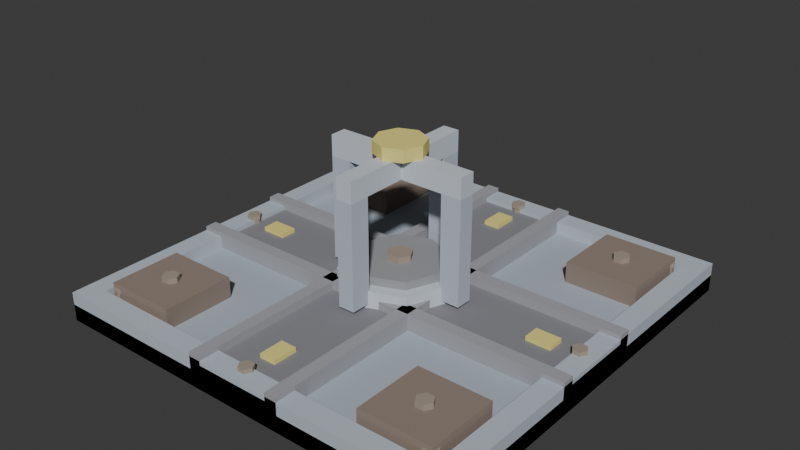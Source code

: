 # Source: junction_flat.blend  (saved by Blender 5.1.29; exported with 4.5.12 LTS)
import bpy
from mathutils import Matrix  # noqa: F401  (used for matrix-valued properties, if any)

bpy.ops.wm.read_factory_settings(use_empty=True)
scene = bpy.context.scene
scene.name = 'Scene'

# ---- collections
col_collection = bpy.data.collections.new('Collection'); scene.collection.children.link(col_collection)

# ---- materials (node trees are filled in below, after node groups)
mat_boxmat = bpy.data.materials.new('BoxMat')
mat_boxmat.diffuse_color = (0.4157, 0.4706, 0.5333, 1.0)
mat_boxmat_001 = bpy.data.materials.new('BoxMat.001')
mat_boxmat_001.diffuse_color = (0.4784, 0.5333, 0.5961, 1.0)
mat_boxmat_002 = bpy.data.materials.new('BoxMat.002')
mat_boxmat_002.diffuse_color = (0.2392, 0.2392, 0.2627, 1.0)
mat_boxmat_003 = bpy.data.materials.new('BoxMat.003')
mat_boxmat_003.diffuse_color = (0.3529, 0.3608, 0.3843, 1.0)
mat_cylindermat = bpy.data.materials.new('CylinderMat')
mat_cylindermat.diffuse_color = (0.5882, 0.6431, 0.7059, 1.0)
mat_cylindermat_001 = bpy.data.materials.new('CylinderMat.001')
mat_cylindermat_001.diffuse_color = (0.3137, 0.3216, 0.3373, 1.0)
mat_boltmat = bpy.data.materials.new('BoltMat')
mat_boltmat.diffuse_color = (0.3529, 0.2941, 0.2353, 1.0)
mat_boxmat_004 = bpy.data.materials.new('BoxMat.004')
mat_boxmat_004.diffuse_color = (0.2745, 0.2157, 0.1765, 1.0)
mat_boxmat_005 = bpy.data.materials.new('BoxMat.005')
mat_boxmat_005.diffuse_color = (0.8235, 0.7255, 0.2157, 1.0)

# ---- material node trees
mat_boxmat.use_nodes = True; mat_boxmat.node_tree.nodes.clear()
_N = mat_boxmat.node_tree.nodes; _L = mat_boxmat.node_tree.links
n0 = _N.new('ShaderNodeBsdfPrincipled'); n0.name = 'Principled BSDF'; n0.location = (-200, 100)
n0.inputs[0].default_value = (0.4157, 0.4706, 0.5333, 1.0)
n0.inputs[2].default_value = 1.0
n1 = _N.new('ShaderNodeOutputMaterial'); n1.name = 'Material Output'; n1.location = (200, 100)
_L.new(n0.outputs[0], n1.inputs[0])
n1.is_active_output = True
mat_boxmat_001.use_nodes = True; mat_boxmat_001.node_tree.nodes.clear()
_N = mat_boxmat_001.node_tree.nodes; _L = mat_boxmat_001.node_tree.links
n0 = _N.new('ShaderNodeBsdfPrincipled'); n0.name = 'Principled BSDF'; n0.location = (-200, 100)
n0.inputs[0].default_value = (0.4784, 0.5333, 0.5961, 1.0)
n0.inputs[2].default_value = 1.0
n1 = _N.new('ShaderNodeOutputMaterial'); n1.name = 'Material Output'; n1.location = (200, 100)
_L.new(n0.outputs[0], n1.inputs[0])
n1.is_active_output = True
mat_boxmat_002.use_nodes = True; mat_boxmat_002.node_tree.nodes.clear()
_N = mat_boxmat_002.node_tree.nodes; _L = mat_boxmat_002.node_tree.links
n0 = _N.new('ShaderNodeBsdfPrincipled'); n0.name = 'Principled BSDF'; n0.location = (-200, 100)
n0.inputs[0].default_value = (0.2392, 0.2392, 0.2627, 1.0)
n0.inputs[2].default_value = 1.0
n1 = _N.new('ShaderNodeOutputMaterial'); n1.name = 'Material Output'; n1.location = (200, 100)
_L.new(n0.outputs[0], n1.inputs[0])
n1.is_active_output = True
mat_boxmat_003.use_nodes = True; mat_boxmat_003.node_tree.nodes.clear()
_N = mat_boxmat_003.node_tree.nodes; _L = mat_boxmat_003.node_tree.links
n0 = _N.new('ShaderNodeBsdfPrincipled'); n0.name = 'Principled BSDF'; n0.location = (-200, 100)
n0.inputs[0].default_value = (0.3529, 0.3608, 0.3843, 1.0)
n0.inputs[2].default_value = 1.0
n1 = _N.new('ShaderNodeOutputMaterial'); n1.name = 'Material Output'; n1.location = (200, 100)
_L.new(n0.outputs[0], n1.inputs[0])
n1.is_active_output = True
mat_cylindermat.use_nodes = True; mat_cylindermat.node_tree.nodes.clear()
_N = mat_cylindermat.node_tree.nodes; _L = mat_cylindermat.node_tree.links
n0 = _N.new('ShaderNodeBsdfPrincipled'); n0.name = 'Principled BSDF'; n0.location = (-200, 100)
n0.inputs[0].default_value = (0.5882, 0.6431, 0.7059, 1.0)
n0.inputs[2].default_value = 1.0
n1 = _N.new('ShaderNodeOutputMaterial'); n1.name = 'Material Output'; n1.location = (200, 100)
_L.new(n0.outputs[0], n1.inputs[0])
n1.is_active_output = True
mat_cylindermat_001.use_nodes = True; mat_cylindermat_001.node_tree.nodes.clear()
_N = mat_cylindermat_001.node_tree.nodes; _L = mat_cylindermat_001.node_tree.links
n0 = _N.new('ShaderNodeBsdfPrincipled'); n0.name = 'Principled BSDF'; n0.location = (-200, 100)
n0.inputs[0].default_value = (0.3137, 0.3216, 0.3373, 1.0)
n0.inputs[2].default_value = 1.0
n1 = _N.new('ShaderNodeOutputMaterial'); n1.name = 'Material Output'; n1.location = (200, 100)
_L.new(n0.outputs[0], n1.inputs[0])
n1.is_active_output = True
mat_boltmat.use_nodes = True; mat_boltmat.node_tree.nodes.clear()
_N = mat_boltmat.node_tree.nodes; _L = mat_boltmat.node_tree.links
n0 = _N.new('ShaderNodeBsdfPrincipled'); n0.name = 'Principled BSDF'; n0.location = (-200, 100)
n0.inputs[0].default_value = (0.3529, 0.2941, 0.2353, 1.0)
n0.inputs[2].default_value = 1.0
n1 = _N.new('ShaderNodeOutputMaterial'); n1.name = 'Material Output'; n1.location = (200, 100)
_L.new(n0.outputs[0], n1.inputs[0])
n1.is_active_output = True
mat_boxmat_004.use_nodes = True; mat_boxmat_004.node_tree.nodes.clear()
_N = mat_boxmat_004.node_tree.nodes; _L = mat_boxmat_004.node_tree.links
n0 = _N.new('ShaderNodeBsdfPrincipled'); n0.name = 'Principled BSDF'; n0.location = (-200, 100)
n0.inputs[0].default_value = (0.2745, 0.2157, 0.1765, 1.0)
n0.inputs[2].default_value = 1.0
n1 = _N.new('ShaderNodeOutputMaterial'); n1.name = 'Material Output'; n1.location = (200, 100)
_L.new(n0.outputs[0], n1.inputs[0])
n1.is_active_output = True
mat_boxmat_005.use_nodes = True; mat_boxmat_005.node_tree.nodes.clear()
_N = mat_boxmat_005.node_tree.nodes; _L = mat_boxmat_005.node_tree.links
n0 = _N.new('ShaderNodeBsdfPrincipled'); n0.name = 'Principled BSDF'; n0.location = (-200, 100)
n0.inputs[0].default_value = (0.8235, 0.7255, 0.2157, 1.0)
n0.inputs[2].default_value = 1.0
n1 = _N.new('ShaderNodeOutputMaterial'); n1.name = 'Material Output'; n1.location = (200, 100)
_L.new(n0.outputs[0], n1.inputs[0])
n1.is_active_output = True

# ---- world
world_world = bpy.data.worlds.new('World'); scene.world = world_world
world_world.use_nodes = True; world_world.node_tree.nodes.clear()
_N = world_world.node_tree.nodes; _L = world_world.node_tree.links
n0 = _N.new('ShaderNodeOutputWorld'); n0.name = 'World Output'; n0.location = (200, 100)
n1 = _N.new('ShaderNodeBackground'); n1.name = 'Background'; n1.location = (-200, 100)
n1.inputs[0].default_value = (0.05088, 0.05088, 0.05088, 1.0)
_L.new(n1.outputs[0], n0.inputs[0])
n0.is_active_output = True
world_world.color = (0.05088, 0.05088, 0.05088)
world_world.sun_shadow_jitter_overblur = 0.0

# ---- meshes
me_box = bpy.data.meshes.new('Box')
me_box.from_pydata([(-1.0, -1.0, 0.0), (1.0, -1.0, 0.0), (1.0, 1.0, 0.0), (-1.0, 1.0, 0.0), (-1.0, -1.0, 0.08), (1.0, -1.0, 0.08), (1.0, 1.0, 0.08), (-1.0, 1.0, 0.08)], [], [(3, 2, 1, 0), (4, 5, 6, 7), (0, 1, 5, 4), (1, 2, 6, 5), (2, 3, 7, 6), (3, 0, 4, 7)])
_uv = me_box.uv_layers.new(name='UVMap')
_uv.uv.foreach_set('vector', [0.0, 1.0, 1.0, 1.0, 1.0, 0.0, 0.0, 0.0, 0.0, 0.0, 1.0, 0.0, 1.0, 1.0, 0.0, 1.0, 0.0, 0.0, 1.0, 0.0, 1.0, 0.04, 0.0, 0.04, 0.0, 0.0, 1.0, 0.0, 1.0, 0.04, 0.0, 0.04, 1.0, 0.0, 0.0, 0.0, 0.0, 0.04, 1.0, 0.04, 1.0, 0.0, 0.0, 0.0, 0.0, 0.04, 1.0, 0.04])
me_box.materials.append(mat_boxmat)
me_box.update()
me_box_001 = bpy.data.meshes.new('Box.001')
me_box_001.from_pydata([(-1.0, -0.05, 0.0), (1.0, -0.05, 0.0), (1.0, 0.05, 0.0), (-1.0, 0.05, 0.0), (-1.0, -0.05, 0.14), (1.0, -0.05, 0.14), (1.0, 0.05, 0.14), (-1.0, 0.05, 0.14)], [], [(3, 2, 1, 0), (4, 5, 6, 7), (0, 1, 5, 4), (1, 2, 6, 5), (2, 3, 7, 6), (3, 0, 4, 7)])
_uv = me_box_001.uv_layers.new(name='UVMap')
_uv.uv.foreach_set('vector', [0.0, 0.525, 1.0, 0.525, 1.0, 0.475, 0.0, 0.475, 0.0, 0.475, 1.0, 0.475, 1.0, 0.525, 0.0, 0.525, 0.0, 0.0, 1.0, 0.0, 1.0, 0.07, 0.0, 0.07, 0.475, 0.0, 0.525, 0.0, 0.525, 0.07, 0.475, 0.07, 1.0, 0.0, 0.0, 0.0, 0.0, 0.07, 1.0, 0.07, 0.525, 0.0, 0.475, 0.0, 0.475, 0.07, 0.525, 0.07])
me_box_001.materials.append(mat_boxmat_001)
me_box_001.update()
me_box_002 = bpy.data.meshes.new('Box.002')
me_box_002.from_pydata([(-1.0, -0.05, 0.0), (1.0, -0.05, 0.0), (1.0, 0.05, 0.0), (-1.0, 0.05, 0.0), (-1.0, -0.05, 0.14), (1.0, -0.05, 0.14), (1.0, 0.05, 0.14), (-1.0, 0.05, 0.14)], [], [(3, 2, 1, 0), (4, 5, 6, 7), (0, 1, 5, 4), (1, 2, 6, 5), (2, 3, 7, 6), (3, 0, 4, 7)])
_uv = me_box_002.uv_layers.new(name='UVMap')
_uv.uv.foreach_set('vector', [0.0, 0.525, 1.0, 0.525, 1.0, 0.475, 0.0, 0.475, 0.0, 0.475, 1.0, 0.475, 1.0, 0.525, 0.0, 0.525, 0.0, 0.0, 1.0, 0.0, 1.0, 0.07, 0.0, 0.07, 0.475, 0.0, 0.525, 0.0, 0.525, 0.07, 0.475, 0.07, 1.0, 0.0, 0.0, 0.0, 0.0, 0.07, 1.0, 0.07, 0.525, 0.0, 0.475, 0.0, 0.475, 0.07, 0.525, 0.07])
me_box_002.materials.append(mat_boxmat_001)
me_box_002.update()
me_box_003 = bpy.data.meshes.new('Box.003')
me_box_003.from_pydata([(-0.05, -0.9, 0.0), (0.05, -0.9, 0.0), (0.05, 0.9, 0.0), (-0.05, 0.9, 0.0), (-0.05, -0.9, 0.14), (0.05, -0.9, 0.14), (0.05, 0.9, 0.14), (-0.05, 0.9, 0.14)], [], [(3, 2, 1, 0), (4, 5, 6, 7), (0, 1, 5, 4), (1, 2, 6, 5), (2, 3, 7, 6), (3, 0, 4, 7)])
_uv = me_box_003.uv_layers.new(name='UVMap')
_uv.uv.foreach_set('vector', [0.4722, 1.0, 0.5278, 1.0, 0.5278, 1.325e-08, 0.4722, 1.325e-08, 0.4722, 1.325e-08, 0.5278, 1.325e-08, 0.5278, 1.0, 0.4722, 1.0, 0.4722, 0.0, 0.5278, 0.0, 0.5278, 0.07778, 0.4722, 0.07778, 1.325e-08, 0.0, 1.0, 0.0, 1.0, 0.07778, 1.325e-08, 0.07778, 0.5278, 0.0, 0.4722, 0.0, 0.4722, 0.07778, 0.5278, 0.07778, 1.0, 0.0, 1.325e-08, 0.0, 1.325e-08, 0.07778, 1.0, 0.07778])
me_box_003.materials.append(mat_boxmat_001)
me_box_003.update()
me_box_004 = bpy.data.meshes.new('Box.004')
me_box_004.from_pydata([(-0.05, -0.9, 0.0), (0.05, -0.9, 0.0), (0.05, 0.9, 0.0), (-0.05, 0.9, 0.0), (-0.05, -0.9, 0.14), (0.05, -0.9, 0.14), (0.05, 0.9, 0.14), (-0.05, 0.9, 0.14)], [], [(3, 2, 1, 0), (4, 5, 6, 7), (0, 1, 5, 4), (1, 2, 6, 5), (2, 3, 7, 6), (3, 0, 4, 7)])
_uv = me_box_004.uv_layers.new(name='UVMap')
_uv.uv.foreach_set('vector', [0.4722, 1.0, 0.5278, 1.0, 0.5278, 1.325e-08, 0.4722, 1.325e-08, 0.4722, 1.325e-08, 0.5278, 1.325e-08, 0.5278, 1.0, 0.4722, 1.0, 0.4722, 0.0, 0.5278, 0.0, 0.5278, 0.07778, 0.4722, 0.07778, 1.325e-08, 0.0, 1.0, 0.0, 1.0, 0.07778, 1.325e-08, 0.07778, 0.5278, 0.0, 0.4722, 0.0, 0.4722, 0.07778, 0.5278, 0.07778, 1.0, 0.0, 1.325e-08, 0.0, 1.325e-08, 0.07778, 1.0, 0.07778])
me_box_004.materials.append(mat_boxmat_001)
me_box_004.update()
me_box_005 = bpy.data.meshes.new('Box.005')
me_box_005.from_pydata([(-0.18, -1.0, 0.0), (0.18, -1.0, 0.0), (0.18, 1.0, 0.0), (-0.18, 1.0, 0.0), (-0.18, -1.0, 0.04), (0.18, -1.0, 0.04), (0.18, 1.0, 0.04), (-0.18, 1.0, 0.04)], [], [(3, 2, 1, 0), (4, 5, 6, 7), (0, 1, 5, 4), (1, 2, 6, 5), (2, 3, 7, 6), (3, 0, 4, 7)])
_uv = me_box_005.uv_layers.new(name='UVMap')
_uv.uv.foreach_set('vector', [0.41, 1.0, 0.59, 1.0, 0.59, 0.0, 0.41, 0.0, 0.41, 0.0, 0.59, 0.0, 0.59, 1.0, 0.41, 1.0, 0.41, 0.0, 0.59, 0.0, 0.59, 0.02, 0.41, 0.02, 0.0, 0.0, 1.0, 0.0, 1.0, 0.02, 0.0, 0.02, 0.59, 0.0, 0.41, 0.0, 0.41, 0.02, 0.59, 0.02, 1.0, 0.0, 0.0, 0.0, 0.0, 0.02, 1.0, 0.02])
me_box_005.materials.append(mat_boxmat_002)
me_box_005.update()
me_box_006 = bpy.data.meshes.new('Box.006')
me_box_006.from_pydata([(-0.03, -1.0, 0.0), (0.03, -1.0, 0.0), (0.03, 1.0, 0.0), (-0.03, 1.0, 0.0), (-0.03, -1.0, 0.08), (0.03, -1.0, 0.08), (0.03, 1.0, 0.08), (-0.03, 1.0, 0.08)], [], [(3, 2, 1, 0), (4, 5, 6, 7), (0, 1, 5, 4), (1, 2, 6, 5), (2, 3, 7, 6), (3, 0, 4, 7)])
_uv = me_box_006.uv_layers.new(name='UVMap')
_uv.uv.foreach_set('vector', [0.485, 1.0, 0.515, 1.0, 0.515, 0.0, 0.485, 0.0, 0.485, 0.0, 0.515, 0.0, 0.515, 1.0, 0.485, 1.0, 0.485, 0.0, 0.515, 0.0, 0.515, 0.04, 0.485, 0.04, 0.0, 0.0, 1.0, 0.0, 1.0, 0.04, 0.0, 0.04, 0.515, 0.0, 0.485, 0.0, 0.485, 0.04, 0.515, 0.04, 1.0, 0.0, 0.0, 0.0, 0.0, 0.04, 1.0, 0.04])
me_box_006.materials.append(mat_boxmat_003)
me_box_006.update()
me_box_007 = bpy.data.meshes.new('Box.007')
me_box_007.from_pydata([(-0.03, -1.0, 0.0), (0.03, -1.0, 0.0), (0.03, 1.0, 0.0), (-0.03, 1.0, 0.0), (-0.03, -1.0, 0.08), (0.03, -1.0, 0.08), (0.03, 1.0, 0.08), (-0.03, 1.0, 0.08)], [], [(3, 2, 1, 0), (4, 5, 6, 7), (0, 1, 5, 4), (1, 2, 6, 5), (2, 3, 7, 6), (3, 0, 4, 7)])
_uv = me_box_007.uv_layers.new(name='UVMap')
_uv.uv.foreach_set('vector', [0.485, 1.0, 0.515, 1.0, 0.515, 0.0, 0.485, 0.0, 0.485, 0.0, 0.515, 0.0, 0.515, 1.0, 0.485, 1.0, 0.485, 0.0, 0.515, 0.0, 0.515, 0.04, 0.485, 0.04, 0.0, 0.0, 1.0, 0.0, 1.0, 0.04, 0.0, 0.04, 0.515, 0.0, 0.485, 0.0, 0.485, 0.04, 0.515, 0.04, 1.0, 0.0, 0.0, 0.0, 0.0, 0.04, 1.0, 0.04])
me_box_007.materials.append(mat_boxmat_003)
me_box_007.update()
me_box_008 = bpy.data.meshes.new('Box.008')
me_box_008.from_pydata([(-1.0, -0.18, 0.0), (1.0, -0.18, 0.0), (1.0, 0.18, 0.0), (-1.0, 0.18, 0.0), (-1.0, -0.18, 0.04), (1.0, -0.18, 0.04), (1.0, 0.18, 0.04), (-1.0, 0.18, 0.04)], [], [(3, 2, 1, 0), (4, 5, 6, 7), (0, 1, 5, 4), (1, 2, 6, 5), (2, 3, 7, 6), (3, 0, 4, 7)])
_uv = me_box_008.uv_layers.new(name='UVMap')
_uv.uv.foreach_set('vector', [0.0, 0.59, 1.0, 0.59, 1.0, 0.41, 0.0, 0.41, 0.0, 0.41, 1.0, 0.41, 1.0, 0.59, 0.0, 0.59, 0.0, 0.0, 1.0, 0.0, 1.0, 0.02, 0.0, 0.02, 0.41, 0.0, 0.59, 0.0, 0.59, 0.02, 0.41, 0.02, 1.0, 0.0, 0.0, 0.0, 0.0, 0.02, 1.0, 0.02, 0.59, 0.0, 0.41, 0.0, 0.41, 0.02, 0.59, 0.02])
me_box_008.materials.append(mat_boxmat_002)
me_box_008.update()
me_box_009 = bpy.data.meshes.new('Box.009')
me_box_009.from_pydata([(-1.0, -0.03, 0.0), (1.0, -0.03, 0.0), (1.0, 0.03, 0.0), (-1.0, 0.03, 0.0), (-1.0, -0.03, 0.08), (1.0, -0.03, 0.08), (1.0, 0.03, 0.08), (-1.0, 0.03, 0.08)], [], [(3, 2, 1, 0), (4, 5, 6, 7), (0, 1, 5, 4), (1, 2, 6, 5), (2, 3, 7, 6), (3, 0, 4, 7)])
_uv = me_box_009.uv_layers.new(name='UVMap')
_uv.uv.foreach_set('vector', [0.0, 0.515, 1.0, 0.515, 1.0, 0.485, 0.0, 0.485, 0.0, 0.485, 1.0, 0.485, 1.0, 0.515, 0.0, 0.515, 0.0, 0.0, 1.0, 0.0, 1.0, 0.04, 0.0, 0.04, 0.485, 0.0, 0.515, 0.0, 0.515, 0.04, 0.485, 0.04, 1.0, 0.0, 0.0, 0.0, 0.0, 0.04, 1.0, 0.04, 0.515, 0.0, 0.485, 0.0, 0.485, 0.04, 0.515, 0.04])
me_box_009.materials.append(mat_boxmat_003)
me_box_009.update()
me_box_010 = bpy.data.meshes.new('Box.010')
me_box_010.from_pydata([(-1.0, -0.03, 0.0), (1.0, -0.03, 0.0), (1.0, 0.03, 0.0), (-1.0, 0.03, 0.0), (-1.0, -0.03, 0.08), (1.0, -0.03, 0.08), (1.0, 0.03, 0.08), (-1.0, 0.03, 0.08)], [], [(3, 2, 1, 0), (4, 5, 6, 7), (0, 1, 5, 4), (1, 2, 6, 5), (2, 3, 7, 6), (3, 0, 4, 7)])
_uv = me_box_010.uv_layers.new(name='UVMap')
_uv.uv.foreach_set('vector', [0.0, 0.515, 1.0, 0.515, 1.0, 0.485, 0.0, 0.485, 0.0, 0.485, 1.0, 0.485, 1.0, 0.515, 0.0, 0.515, 0.0, 0.0, 1.0, 0.0, 1.0, 0.04, 0.0, 0.04, 0.485, 0.0, 0.515, 0.0, 0.515, 0.04, 0.485, 0.04, 1.0, 0.0, 0.0, 0.0, 0.0, 0.04, 1.0, 0.04, 0.515, 0.0, 0.485, 0.0, 0.485, 0.04, 0.515, 0.04])
me_box_010.materials.append(mat_boxmat_003)
me_box_010.update()
me_cylinder = bpy.data.meshes.new('Cylinder')
me_cylinder.from_pydata([(0.28, 0.0, 0.0), (0.28, 0.0, 0.12), (0.198, 0.198, 0.0), (0.198, 0.198, 0.12), (1.715e-17, 0.28, 0.0), (1.715e-17, 0.28, 0.12), (-0.198, 0.198, 0.0), (-0.198, 0.198, 0.12), (-0.28, 3.429e-17, 0.0), (-0.28, 3.429e-17, 0.12), (-0.198, -0.198, 0.0), (-0.198, -0.198, 0.12), (-5.144e-17, -0.28, 0.0), (-5.144e-17, -0.28, 0.12), (0.198, -0.198, 0.0), (0.198, -0.198, 0.12)], [], [(14, 12, 10, 8, 6, 4, 2, 0), (0, 2, 3, 1), (2, 4, 5, 3), (4, 6, 7, 5), (6, 8, 9, 7), (8, 10, 11, 9), (10, 12, 13, 11), (12, 14, 15, 13), (14, 0, 1, 15), (1, 3, 5, 7, 9, 11, 13, 15)])
_uv = me_cylinder.uv_layers.new(name='UVMap')
_uv.uv.foreach_set('vector', [0.8536, 0.1464, 0.5, -2.129e-09, 0.1464, 0.1464, -2.129e-09, 0.5, 0.1464, 0.8536, 0.5, 1.0, 0.8536, 0.8536, 1.0, 0.5, 0.0, 0.0, 0.3927, 0.0, 0.3927, 0.2143, 0.0, 0.2143, 0.3927, 0.0, 0.7854, 0.0, 0.7854, 0.2143, 0.3927, 0.2143, 0.7854, 0.0, 1.178, 0.0, 1.178, 0.2143, 0.7854, 0.2143, 1.178, 0.0, 1.571, 0.0, 1.571, 0.2143, 1.178, 0.2143, 1.571, 0.0, 1.963, 0.0, 1.963, 0.2143, 1.571, 0.2143, 1.963, 0.0, 2.356, 0.0, 2.356, 0.2143, 1.963, 0.2143, 2.356, 0.0, 2.749, 0.0, 2.749, 0.2143, 2.356, 0.2143, 2.749, 0.0, 3.142, 0.0, 3.142, 0.2143, 2.749, 0.2143, 1.0, 0.5, 0.8536, 0.8536, 0.5, 1.0, 0.1464, 0.8536, -2.129e-09, 0.5, 0.1464, 0.1464, 0.5, -2.129e-09, 0.8536, 0.1464])
me_cylinder.materials.append(mat_cylindermat)
me_cylinder.update()
me_cylinder_001 = bpy.data.meshes.new('Cylinder.001')
me_cylinder_001.from_pydata([(0.22, 0.0, 0.0), (0.22, 0.0, 0.04), (0.1556, 0.1556, 0.0), (0.1556, 0.1556, 0.04), (1.347e-17, 0.22, 0.0), (1.347e-17, 0.22, 0.04), (-0.1556, 0.1556, 0.0), (-0.1556, 0.1556, 0.04), (-0.22, 2.694e-17, 0.0), (-0.22, 2.694e-17, 0.04), (-0.1556, -0.1556, 0.0), (-0.1556, -0.1556, 0.04), (-4.041e-17, -0.22, 0.0), (-4.041e-17, -0.22, 0.04), (0.1556, -0.1556, 0.0), (0.1556, -0.1556, 0.04)], [], [(14, 12, 10, 8, 6, 4, 2, 0), (0, 2, 3, 1), (2, 4, 5, 3), (4, 6, 7, 5), (6, 8, 9, 7), (8, 10, 11, 9), (10, 12, 13, 11), (12, 14, 15, 13), (14, 0, 1, 15), (1, 3, 5, 7, 9, 11, 13, 15)])
_uv = me_cylinder_001.uv_layers.new(name='UVMap')
_uv.uv.foreach_set('vector', [0.8536, 0.1464, 0.5, 2.709e-09, 0.1464, 0.1464, 2.709e-09, 0.5, 0.1464, 0.8536, 0.5, 1.0, 0.8536, 0.8536, 1.0, 0.5, 0.0, 0.0, 0.3927, 0.0, 0.3927, 0.09091, 0.0, 0.09091, 0.3927, 0.0, 0.7854, 0.0, 0.7854, 0.09091, 0.3927, 0.09091, 0.7854, 0.0, 1.178, 0.0, 1.178, 0.09091, 0.7854, 0.09091, 1.178, 0.0, 1.571, 0.0, 1.571, 0.09091, 1.178, 0.09091, 1.571, 0.0, 1.963, 0.0, 1.963, 0.09091, 1.571, 0.09091, 1.963, 0.0, 2.356, 0.0, 2.356, 0.09091, 1.963, 0.09091, 2.356, 0.0, 2.749, 0.0, 2.749, 0.09091, 2.356, 0.09091, 2.749, 0.0, 3.142, 0.0, 3.142, 0.09091, 2.749, 0.09091, 1.0, 0.5, 0.8536, 0.8536, 0.5, 1.0, 0.1464, 0.8536, 2.709e-09, 0.5, 0.1464, 0.1464, 0.5, 2.709e-09, 0.8536, 0.1464])
me_cylinder_001.materials.append(mat_cylindermat_001)
me_cylinder_001.update()
me_bolt = bpy.data.meshes.new('Bolt')
me_bolt.from_pydata([(0.06, 0.0, 0.03), (0.06, 0.0, 0.0), (0.03, 0.05196, 0.03), (0.03, 0.05196, 0.0), (-0.03, 0.05196, 0.03), (-0.03, 0.05196, 0.0), (-0.06, 7.348e-18, 0.03), (-0.06, 7.348e-18, 0.0), (-0.03, -0.05196, 0.03), (-0.03, -0.05196, 0.0), (0.03, -0.05196, 0.03), (0.03, -0.05196, 0.0), (0.03, 0.0, 0.0), (0.03, 0.0, -0.05), (0.02121, 0.02121, 0.0), (0.02121, 0.02121, -0.05), (1.837e-18, 0.03, 0.0), (1.837e-18, 0.03, -0.05), (-0.02121, 0.02121, 0.0), (-0.02121, 0.02121, -0.05), (-0.03, 3.674e-18, 0.0), (-0.03, 3.674e-18, -0.05), (-0.02121, -0.02121, 0.0), (-0.02121, -0.02121, -0.05), (-5.511e-18, -0.03, 0.0), (-5.511e-18, -0.03, -0.05), (0.02121, -0.02121, 0.0), (0.02121, -0.02121, -0.05)], [], [(0, 2, 4, 6, 8, 10), (11, 9, 7, 5, 3, 1), (1, 3, 2, 0), (3, 5, 4, 2), (5, 7, 6, 4), (7, 9, 8, 6), (9, 11, 10, 8), (11, 1, 0, 10), (27, 25, 23, 21, 19, 17, 15, 13), (12, 13, 15, 14), (14, 15, 17, 16), (16, 17, 19, 18), (18, 19, 21, 20), (20, 21, 23, 22), (22, 23, 25, 24), (24, 25, 27, 26), (26, 27, 13, 12)])
me_bolt.materials.append(mat_boltmat)
me_bolt.update()
me_box_011 = bpy.data.meshes.new('Box.011')
me_box_011.from_pydata([(-0.175, -0.175, 0.0), (0.175, -0.175, 0.0), (0.175, 0.175, 0.0), (-0.175, 0.175, 0.0), (-0.175, -0.175, 0.1), (0.175, -0.175, 0.1), (0.175, 0.175, 0.1), (-0.175, 0.175, 0.1)], [], [(3, 2, 1, 0), (4, 5, 6, 7), (0, 1, 5, 4), (1, 2, 6, 5), (2, 3, 7, 6), (3, 0, 4, 7)])
_uv = me_box_011.uv_layers.new(name='UVMap')
_uv.uv.foreach_set('vector', [8.515e-09, 1.0, 1.0, 1.0, 1.0, 8.515e-09, 8.515e-09, 8.515e-09, 8.515e-09, 8.515e-09, 1.0, 8.515e-09, 1.0, 1.0, 8.515e-09, 1.0, 8.515e-09, 0.0, 1.0, 0.0, 1.0, 0.2857, 8.515e-09, 0.2857, 8.515e-09, 0.0, 1.0, 0.0, 1.0, 0.2857, 8.515e-09, 0.2857, 1.0, 0.0, 8.515e-09, 0.0, 8.515e-09, 0.2857, 1.0, 0.2857, 1.0, 0.0, 8.515e-09, 0.0, 8.515e-09, 0.2857, 1.0, 0.2857])
me_box_011.materials.append(mat_boxmat_004)
me_box_011.update()
me_bolt_001 = bpy.data.meshes.new('Bolt.001')
me_bolt_001.from_pydata([(0.04, 0.0, 0.025), (0.04, 0.0, 0.0), (0.02, 0.03464, 0.025), (0.02, 0.03464, 0.0), (-0.02, 0.03464, 0.025), (-0.02, 0.03464, 0.0), (-0.04, 4.899e-18, 0.025), (-0.04, 4.899e-18, 0.0), (-0.02, -0.03464, 0.025), (-0.02, -0.03464, 0.0), (0.02, -0.03464, 0.025), (0.02, -0.03464, 0.0), (0.03, 0.0, 0.0), (0.03, 0.0, -0.05), (0.02121, 0.02121, 0.0), (0.02121, 0.02121, -0.05), (1.837e-18, 0.03, 0.0), (1.837e-18, 0.03, -0.05), (-0.02121, 0.02121, 0.0), (-0.02121, 0.02121, -0.05), (-0.03, 3.674e-18, 0.0), (-0.03, 3.674e-18, -0.05), (-0.02121, -0.02121, 0.0), (-0.02121, -0.02121, -0.05), (-5.511e-18, -0.03, 0.0), (-5.511e-18, -0.03, -0.05), (0.02121, -0.02121, 0.0), (0.02121, -0.02121, -0.05)], [], [(0, 2, 4, 6, 8, 10), (11, 9, 7, 5, 3, 1), (1, 3, 2, 0), (3, 5, 4, 2), (5, 7, 6, 4), (7, 9, 8, 6), (9, 11, 10, 8), (11, 1, 0, 10), (27, 25, 23, 21, 19, 17, 15, 13), (12, 13, 15, 14), (14, 15, 17, 16), (16, 17, 19, 18), (18, 19, 21, 20), (20, 21, 23, 22), (22, 23, 25, 24), (24, 25, 27, 26), (26, 27, 13, 12)])
me_bolt_001.materials.append(mat_boltmat)
me_bolt_001.update()
me_box_012 = bpy.data.meshes.new('Box.012')
me_box_012.from_pydata([(-0.175, -0.175, 0.0), (0.175, -0.175, 0.0), (0.175, 0.175, 0.0), (-0.175, 0.175, 0.0), (-0.175, -0.175, 0.1), (0.175, -0.175, 0.1), (0.175, 0.175, 0.1), (-0.175, 0.175, 0.1)], [], [(3, 2, 1, 0), (4, 5, 6, 7), (0, 1, 5, 4), (1, 2, 6, 5), (2, 3, 7, 6), (3, 0, 4, 7)])
_uv = me_box_012.uv_layers.new(name='UVMap')
_uv.uv.foreach_set('vector', [8.515e-09, 1.0, 1.0, 1.0, 1.0, 8.515e-09, 8.515e-09, 8.515e-09, 8.515e-09, 8.515e-09, 1.0, 8.515e-09, 1.0, 1.0, 8.515e-09, 1.0, 8.515e-09, 0.0, 1.0, 0.0, 1.0, 0.2857, 8.515e-09, 0.2857, 8.515e-09, 0.0, 1.0, 0.0, 1.0, 0.2857, 8.515e-09, 0.2857, 1.0, 0.0, 8.515e-09, 0.0, 8.515e-09, 0.2857, 1.0, 0.2857, 1.0, 0.0, 8.515e-09, 0.0, 8.515e-09, 0.2857, 1.0, 0.2857])
me_box_012.materials.append(mat_boxmat_004)
me_box_012.update()
me_bolt_002 = bpy.data.meshes.new('Bolt.002')
me_bolt_002.from_pydata([(0.04, 0.0, 0.025), (0.04, 0.0, 0.0), (0.02, 0.03464, 0.025), (0.02, 0.03464, 0.0), (-0.02, 0.03464, 0.025), (-0.02, 0.03464, 0.0), (-0.04, 4.899e-18, 0.025), (-0.04, 4.899e-18, 0.0), (-0.02, -0.03464, 0.025), (-0.02, -0.03464, 0.0), (0.02, -0.03464, 0.025), (0.02, -0.03464, 0.0), (0.03, 0.0, 0.0), (0.03, 0.0, -0.05), (0.02121, 0.02121, 0.0), (0.02121, 0.02121, -0.05), (1.837e-18, 0.03, 0.0), (1.837e-18, 0.03, -0.05), (-0.02121, 0.02121, 0.0), (-0.02121, 0.02121, -0.05), (-0.03, 3.674e-18, 0.0), (-0.03, 3.674e-18, -0.05), (-0.02121, -0.02121, 0.0), (-0.02121, -0.02121, -0.05), (-5.511e-18, -0.03, 0.0), (-5.511e-18, -0.03, -0.05), (0.02121, -0.02121, 0.0), (0.02121, -0.02121, -0.05)], [], [(0, 2, 4, 6, 8, 10), (11, 9, 7, 5, 3, 1), (1, 3, 2, 0), (3, 5, 4, 2), (5, 7, 6, 4), (7, 9, 8, 6), (9, 11, 10, 8), (11, 1, 0, 10), (27, 25, 23, 21, 19, 17, 15, 13), (12, 13, 15, 14), (14, 15, 17, 16), (16, 17, 19, 18), (18, 19, 21, 20), (20, 21, 23, 22), (22, 23, 25, 24), (24, 25, 27, 26), (26, 27, 13, 12)])
me_bolt_002.materials.append(mat_boltmat)
me_bolt_002.update()
me_box_013 = bpy.data.meshes.new('Box.013')
me_box_013.from_pydata([(-0.175, -0.175, 0.0), (0.175, -0.175, 0.0), (0.175, 0.175, 0.0), (-0.175, 0.175, 0.0), (-0.175, -0.175, 0.1), (0.175, -0.175, 0.1), (0.175, 0.175, 0.1), (-0.175, 0.175, 0.1)], [], [(3, 2, 1, 0), (4, 5, 6, 7), (0, 1, 5, 4), (1, 2, 6, 5), (2, 3, 7, 6), (3, 0, 4, 7)])
_uv = me_box_013.uv_layers.new(name='UVMap')
_uv.uv.foreach_set('vector', [8.515e-09, 1.0, 1.0, 1.0, 1.0, 8.515e-09, 8.515e-09, 8.515e-09, 8.515e-09, 8.515e-09, 1.0, 8.515e-09, 1.0, 1.0, 8.515e-09, 1.0, 8.515e-09, 0.0, 1.0, 0.0, 1.0, 0.2857, 8.515e-09, 0.2857, 8.515e-09, 0.0, 1.0, 0.0, 1.0, 0.2857, 8.515e-09, 0.2857, 1.0, 0.0, 8.515e-09, 0.0, 8.515e-09, 0.2857, 1.0, 0.2857, 1.0, 0.0, 8.515e-09, 0.0, 8.515e-09, 0.2857, 1.0, 0.2857])
me_box_013.materials.append(mat_boxmat_004)
me_box_013.update()
me_bolt_003 = bpy.data.meshes.new('Bolt.003')
me_bolt_003.from_pydata([(0.04, 0.0, 0.025), (0.04, 0.0, 0.0), (0.02, 0.03464, 0.025), (0.02, 0.03464, 0.0), (-0.02, 0.03464, 0.025), (-0.02, 0.03464, 0.0), (-0.04, 4.899e-18, 0.025), (-0.04, 4.899e-18, 0.0), (-0.02, -0.03464, 0.025), (-0.02, -0.03464, 0.0), (0.02, -0.03464, 0.025), (0.02, -0.03464, 0.0), (0.03, 0.0, 0.0), (0.03, 0.0, -0.05), (0.02121, 0.02121, 0.0), (0.02121, 0.02121, -0.05), (1.837e-18, 0.03, 0.0), (1.837e-18, 0.03, -0.05), (-0.02121, 0.02121, 0.0), (-0.02121, 0.02121, -0.05), (-0.03, 3.674e-18, 0.0), (-0.03, 3.674e-18, -0.05), (-0.02121, -0.02121, 0.0), (-0.02121, -0.02121, -0.05), (-5.511e-18, -0.03, 0.0), (-5.511e-18, -0.03, -0.05), (0.02121, -0.02121, 0.0), (0.02121, -0.02121, -0.05)], [], [(0, 2, 4, 6, 8, 10), (11, 9, 7, 5, 3, 1), (1, 3, 2, 0), (3, 5, 4, 2), (5, 7, 6, 4), (7, 9, 8, 6), (9, 11, 10, 8), (11, 1, 0, 10), (27, 25, 23, 21, 19, 17, 15, 13), (12, 13, 15, 14), (14, 15, 17, 16), (16, 17, 19, 18), (18, 19, 21, 20), (20, 21, 23, 22), (22, 23, 25, 24), (24, 25, 27, 26), (26, 27, 13, 12)])
me_bolt_003.materials.append(mat_boltmat)
me_bolt_003.update()
me_box_014 = bpy.data.meshes.new('Box.014')
me_box_014.from_pydata([(-0.175, -0.175, 0.0), (0.175, -0.175, 0.0), (0.175, 0.175, 0.0), (-0.175, 0.175, 0.0), (-0.175, -0.175, 0.1), (0.175, -0.175, 0.1), (0.175, 0.175, 0.1), (-0.175, 0.175, 0.1)], [], [(3, 2, 1, 0), (4, 5, 6, 7), (0, 1, 5, 4), (1, 2, 6, 5), (2, 3, 7, 6), (3, 0, 4, 7)])
_uv = me_box_014.uv_layers.new(name='UVMap')
_uv.uv.foreach_set('vector', [8.515e-09, 1.0, 1.0, 1.0, 1.0, 8.515e-09, 8.515e-09, 8.515e-09, 8.515e-09, 8.515e-09, 1.0, 8.515e-09, 1.0, 1.0, 8.515e-09, 1.0, 8.515e-09, 0.0, 1.0, 0.0, 1.0, 0.2857, 8.515e-09, 0.2857, 8.515e-09, 0.0, 1.0, 0.0, 1.0, 0.2857, 8.515e-09, 0.2857, 1.0, 0.0, 8.515e-09, 0.0, 8.515e-09, 0.2857, 1.0, 0.2857, 1.0, 0.0, 8.515e-09, 0.0, 8.515e-09, 0.2857, 1.0, 0.2857])
me_box_014.materials.append(mat_boxmat_004)
me_box_014.update()
me_bolt_004 = bpy.data.meshes.new('Bolt.004')
me_bolt_004.from_pydata([(0.04, 0.0, 0.025), (0.04, 0.0, 0.0), (0.02, 0.03464, 0.025), (0.02, 0.03464, 0.0), (-0.02, 0.03464, 0.025), (-0.02, 0.03464, 0.0), (-0.04, 4.899e-18, 0.025), (-0.04, 4.899e-18, 0.0), (-0.02, -0.03464, 0.025), (-0.02, -0.03464, 0.0), (0.02, -0.03464, 0.025), (0.02, -0.03464, 0.0), (0.03, 0.0, 0.0), (0.03, 0.0, -0.05), (0.02121, 0.02121, 0.0), (0.02121, 0.02121, -0.05), (1.837e-18, 0.03, 0.0), (1.837e-18, 0.03, -0.05), (-0.02121, 0.02121, 0.0), (-0.02121, 0.02121, -0.05), (-0.03, 3.674e-18, 0.0), (-0.03, 3.674e-18, -0.05), (-0.02121, -0.02121, 0.0), (-0.02121, -0.02121, -0.05), (-5.511e-18, -0.03, 0.0), (-5.511e-18, -0.03, -0.05), (0.02121, -0.02121, 0.0), (0.02121, -0.02121, -0.05)], [], [(0, 2, 4, 6, 8, 10), (11, 9, 7, 5, 3, 1), (1, 3, 2, 0), (3, 5, 4, 2), (5, 7, 6, 4), (7, 9, 8, 6), (9, 11, 10, 8), (11, 1, 0, 10), (27, 25, 23, 21, 19, 17, 15, 13), (12, 13, 15, 14), (14, 15, 17, 16), (16, 17, 19, 18), (18, 19, 21, 20), (20, 21, 23, 22), (22, 23, 25, 24), (24, 25, 27, 26), (26, 27, 13, 12)])
me_bolt_004.materials.append(mat_boltmat)
me_bolt_004.update()
me_box_015 = bpy.data.meshes.new('Box.015')
me_box_015.from_pydata([(-0.04, -0.06, 0.0), (0.04, -0.06, 0.0), (0.04, 0.06, 0.0), (-0.04, 0.06, 0.0), (-0.04, -0.06, 0.02), (0.04, -0.06, 0.02), (0.04, 0.06, 0.02), (-0.04, 0.06, 0.02)], [], [(3, 2, 1, 0), (4, 5, 6, 7), (0, 1, 5, 4), (1, 2, 6, 5), (2, 3, 7, 6), (3, 0, 4, 7)])
_uv = me_box_015.uv_layers.new(name='UVMap')
_uv.uv.foreach_set('vector', [0.1667, 1.0, 0.8333, 1.0, 0.8333, 1.118e-08, 0.1667, 1.118e-08, 0.1667, 1.118e-08, 0.8333, 1.118e-08, 0.8333, 1.0, 0.1667, 1.0, 0.1667, 0.0, 0.8333, 0.0, 0.8333, 0.1667, 0.1667, 0.1667, 1.118e-08, 0.0, 1.0, 0.0, 1.0, 0.1667, 1.118e-08, 0.1667, 0.8333, 0.0, 0.1667, 0.0, 0.1667, 0.1667, 0.8333, 0.1667, 1.0, 0.0, 1.118e-08, 0.0, 1.118e-08, 0.1667, 1.0, 0.1667])
me_box_015.materials.append(mat_boxmat_005)
me_box_015.update()
me_box_016 = bpy.data.meshes.new('Box.016')
me_box_016.from_pydata([(-0.04, -0.06, 0.0), (0.04, -0.06, 0.0), (0.04, 0.06, 0.0), (-0.04, 0.06, 0.0), (-0.04, -0.06, 0.02), (0.04, -0.06, 0.02), (0.04, 0.06, 0.02), (-0.04, 0.06, 0.02)], [], [(3, 2, 1, 0), (4, 5, 6, 7), (0, 1, 5, 4), (1, 2, 6, 5), (2, 3, 7, 6), (3, 0, 4, 7)])
_uv = me_box_016.uv_layers.new(name='UVMap')
_uv.uv.foreach_set('vector', [0.1667, 1.0, 0.8333, 1.0, 0.8333, 1.118e-08, 0.1667, 1.118e-08, 0.1667, 1.118e-08, 0.8333, 1.118e-08, 0.8333, 1.0, 0.1667, 1.0, 0.1667, 0.0, 0.8333, 0.0, 0.8333, 0.1667, 0.1667, 0.1667, 1.118e-08, 0.0, 1.0, 0.0, 1.0, 0.1667, 1.118e-08, 0.1667, 0.8333, 0.0, 0.1667, 0.0, 0.1667, 0.1667, 0.8333, 0.1667, 1.0, 0.0, 1.118e-08, 0.0, 1.118e-08, 0.1667, 1.0, 0.1667])
me_box_016.materials.append(mat_boxmat_005)
me_box_016.update()
me_box_017 = bpy.data.meshes.new('Box.017')
me_box_017.from_pydata([(-0.04, -0.06, 0.0), (0.04, -0.06, 0.0), (0.04, 0.06, 0.0), (-0.04, 0.06, 0.0), (-0.04, -0.06, 0.02), (0.04, -0.06, 0.02), (0.04, 0.06, 0.02), (-0.04, 0.06, 0.02)], [], [(3, 2, 1, 0), (4, 5, 6, 7), (0, 1, 5, 4), (1, 2, 6, 5), (2, 3, 7, 6), (3, 0, 4, 7)])
_uv = me_box_017.uv_layers.new(name='UVMap')
_uv.uv.foreach_set('vector', [0.1667, 1.0, 0.8333, 1.0, 0.8333, 1.118e-08, 0.1667, 1.118e-08, 0.1667, 1.118e-08, 0.8333, 1.118e-08, 0.8333, 1.0, 0.1667, 1.0, 0.1667, 0.0, 0.8333, 0.0, 0.8333, 0.1667, 0.1667, 0.1667, 1.118e-08, 0.0, 1.0, 0.0, 1.0, 0.1667, 1.118e-08, 0.1667, 0.8333, 0.0, 0.1667, 0.0, 0.1667, 0.1667, 0.8333, 0.1667, 1.0, 0.0, 1.118e-08, 0.0, 1.118e-08, 0.1667, 1.0, 0.1667])
me_box_017.materials.append(mat_boxmat_005)
me_box_017.update()
me_box_018 = bpy.data.meshes.new('Box.018')
me_box_018.from_pydata([(-0.04, -0.06, 0.0), (0.04, -0.06, 0.0), (0.04, 0.06, 0.0), (-0.04, 0.06, 0.0), (-0.04, -0.06, 0.02), (0.04, -0.06, 0.02), (0.04, 0.06, 0.02), (-0.04, 0.06, 0.02)], [], [(3, 2, 1, 0), (4, 5, 6, 7), (0, 1, 5, 4), (1, 2, 6, 5), (2, 3, 7, 6), (3, 0, 4, 7)])
_uv = me_box_018.uv_layers.new(name='UVMap')
_uv.uv.foreach_set('vector', [0.1667, 1.0, 0.8333, 1.0, 0.8333, 1.118e-08, 0.1667, 1.118e-08, 0.1667, 1.118e-08, 0.8333, 1.118e-08, 0.8333, 1.0, 0.1667, 1.0, 0.1667, 0.0, 0.8333, 0.0, 0.8333, 0.1667, 0.1667, 0.1667, 1.118e-08, 0.0, 1.0, 0.0, 1.0, 0.1667, 1.118e-08, 0.1667, 0.8333, 0.0, 0.1667, 0.0, 0.1667, 0.1667, 0.8333, 0.1667, 1.0, 0.0, 1.118e-08, 0.0, 1.118e-08, 0.1667, 1.0, 0.1667])
me_box_018.materials.append(mat_boxmat_005)
me_box_018.update()
me_bolt_005 = bpy.data.meshes.new('Bolt.005')
me_bolt_005.from_pydata([(0.035, 0.0, 0.02), (0.035, 0.0, 0.0), (0.0175, 0.03031, 0.02), (0.0175, 0.03031, 0.0), (-0.0175, 0.03031, 0.02), (-0.0175, 0.03031, 0.0), (-0.035, 4.286e-18, 0.02), (-0.035, 4.286e-18, 0.0), (-0.0175, -0.03031, 0.02), (-0.0175, -0.03031, 0.0), (0.0175, -0.03031, 0.02), (0.0175, -0.03031, 0.0), (0.03, 0.0, 0.0), (0.03, 0.0, -0.05), (0.02121, 0.02121, 0.0), (0.02121, 0.02121, -0.05), (1.837e-18, 0.03, 0.0), (1.837e-18, 0.03, -0.05), (-0.02121, 0.02121, 0.0), (-0.02121, 0.02121, -0.05), (-0.03, 3.674e-18, 0.0), (-0.03, 3.674e-18, -0.05), (-0.02121, -0.02121, 0.0), (-0.02121, -0.02121, -0.05), (-5.511e-18, -0.03, 0.0), (-5.511e-18, -0.03, -0.05), (0.02121, -0.02121, 0.0), (0.02121, -0.02121, -0.05)], [], [(0, 2, 4, 6, 8, 10), (11, 9, 7, 5, 3, 1), (1, 3, 2, 0), (3, 5, 4, 2), (5, 7, 6, 4), (7, 9, 8, 6), (9, 11, 10, 8), (11, 1, 0, 10), (27, 25, 23, 21, 19, 17, 15, 13), (12, 13, 15, 14), (14, 15, 17, 16), (16, 17, 19, 18), (18, 19, 21, 20), (20, 21, 23, 22), (22, 23, 25, 24), (24, 25, 27, 26), (26, 27, 13, 12)])
me_bolt_005.materials.append(mat_boltmat)
me_bolt_005.update()
me_bolt_006 = bpy.data.meshes.new('Bolt.006')
me_bolt_006.from_pydata([(0.035, 0.0, 0.02), (0.035, 0.0, 0.0), (0.0175, 0.03031, 0.02), (0.0175, 0.03031, 0.0), (-0.0175, 0.03031, 0.02), (-0.0175, 0.03031, 0.0), (-0.035, 4.286e-18, 0.02), (-0.035, 4.286e-18, 0.0), (-0.0175, -0.03031, 0.02), (-0.0175, -0.03031, 0.0), (0.0175, -0.03031, 0.02), (0.0175, -0.03031, 0.0), (0.03, 0.0, 0.0), (0.03, 0.0, -0.05), (0.02121, 0.02121, 0.0), (0.02121, 0.02121, -0.05), (1.837e-18, 0.03, 0.0), (1.837e-18, 0.03, -0.05), (-0.02121, 0.02121, 0.0), (-0.02121, 0.02121, -0.05), (-0.03, 3.674e-18, 0.0), (-0.03, 3.674e-18, -0.05), (-0.02121, -0.02121, 0.0), (-0.02121, -0.02121, -0.05), (-5.511e-18, -0.03, 0.0), (-5.511e-18, -0.03, -0.05), (0.02121, -0.02121, 0.0), (0.02121, -0.02121, -0.05)], [], [(0, 2, 4, 6, 8, 10), (11, 9, 7, 5, 3, 1), (1, 3, 2, 0), (3, 5, 4, 2), (5, 7, 6, 4), (7, 9, 8, 6), (9, 11, 10, 8), (11, 1, 0, 10), (27, 25, 23, 21, 19, 17, 15, 13), (12, 13, 15, 14), (14, 15, 17, 16), (16, 17, 19, 18), (18, 19, 21, 20), (20, 21, 23, 22), (22, 23, 25, 24), (24, 25, 27, 26), (26, 27, 13, 12)])
me_bolt_006.materials.append(mat_boltmat)
me_bolt_006.update()
me_bolt_007 = bpy.data.meshes.new('Bolt.007')
me_bolt_007.from_pydata([(0.035, 0.0, 0.02), (0.035, 0.0, 0.0), (0.0175, 0.03031, 0.02), (0.0175, 0.03031, 0.0), (-0.0175, 0.03031, 0.02), (-0.0175, 0.03031, 0.0), (-0.035, 4.286e-18, 0.02), (-0.035, 4.286e-18, 0.0), (-0.0175, -0.03031, 0.02), (-0.0175, -0.03031, 0.0), (0.0175, -0.03031, 0.02), (0.0175, -0.03031, 0.0), (0.03, 0.0, 0.0), (0.03, 0.0, -0.05), (0.02121, 0.02121, 0.0), (0.02121, 0.02121, -0.05), (1.837e-18, 0.03, 0.0), (1.837e-18, 0.03, -0.05), (-0.02121, 0.02121, 0.0), (-0.02121, 0.02121, -0.05), (-0.03, 3.674e-18, 0.0), (-0.03, 3.674e-18, -0.05), (-0.02121, -0.02121, 0.0), (-0.02121, -0.02121, -0.05), (-5.511e-18, -0.03, 0.0), (-5.511e-18, -0.03, -0.05), (0.02121, -0.02121, 0.0), (0.02121, -0.02121, -0.05)], [], [(0, 2, 4, 6, 8, 10), (11, 9, 7, 5, 3, 1), (1, 3, 2, 0), (3, 5, 4, 2), (5, 7, 6, 4), (7, 9, 8, 6), (9, 11, 10, 8), (11, 1, 0, 10), (27, 25, 23, 21, 19, 17, 15, 13), (12, 13, 15, 14), (14, 15, 17, 16), (16, 17, 19, 18), (18, 19, 21, 20), (20, 21, 23, 22), (22, 23, 25, 24), (24, 25, 27, 26), (26, 27, 13, 12)])
me_bolt_007.materials.append(mat_boltmat)
me_bolt_007.update()
me_bolt_008 = bpy.data.meshes.new('Bolt.008')
me_bolt_008.from_pydata([(0.035, 0.0, 0.02), (0.035, 0.0, 0.0), (0.0175, 0.03031, 0.02), (0.0175, 0.03031, 0.0), (-0.0175, 0.03031, 0.02), (-0.0175, 0.03031, 0.0), (-0.035, 4.286e-18, 0.02), (-0.035, 4.286e-18, 0.0), (-0.0175, -0.03031, 0.02), (-0.0175, -0.03031, 0.0), (0.0175, -0.03031, 0.02), (0.0175, -0.03031, 0.0), (0.03, 0.0, 0.0), (0.03, 0.0, -0.05), (0.02121, 0.02121, 0.0), (0.02121, 0.02121, -0.05), (1.837e-18, 0.03, 0.0), (1.837e-18, 0.03, -0.05), (-0.02121, 0.02121, 0.0), (-0.02121, 0.02121, -0.05), (-0.03, 3.674e-18, 0.0), (-0.03, 3.674e-18, -0.05), (-0.02121, -0.02121, 0.0), (-0.02121, -0.02121, -0.05), (-5.511e-18, -0.03, 0.0), (-5.511e-18, -0.03, -0.05), (0.02121, -0.02121, 0.0), (0.02121, -0.02121, -0.05)], [], [(0, 2, 4, 6, 8, 10), (11, 9, 7, 5, 3, 1), (1, 3, 2, 0), (3, 5, 4, 2), (5, 7, 6, 4), (7, 9, 8, 6), (9, 11, 10, 8), (11, 1, 0, 10), (27, 25, 23, 21, 19, 17, 15, 13), (12, 13, 15, 14), (14, 15, 17, 16), (16, 17, 19, 18), (18, 19, 21, 20), (20, 21, 23, 22), (22, 23, 25, 24), (24, 25, 27, 26), (26, 27, 13, 12)])
me_bolt_008.materials.append(mat_boltmat)
me_bolt_008.update()
me_bolt_009 = bpy.data.meshes.new('Bolt.009')
me_bolt_009.from_pydata([(0.035, 0.0, 0.02), (0.035, 0.0, 0.0), (0.0175, 0.03031, 0.02), (0.0175, 0.03031, 0.0), (-0.0175, 0.03031, 0.02), (-0.0175, 0.03031, 0.0), (-0.035, 4.286e-18, 0.02), (-0.035, 4.286e-18, 0.0), (-0.0175, -0.03031, 0.02), (-0.0175, -0.03031, 0.0), (0.0175, -0.03031, 0.02), (0.0175, -0.03031, 0.0), (0.03, 0.0, 0.0), (0.03, 0.0, -0.05), (0.02121, 0.02121, 0.0), (0.02121, 0.02121, -0.05), (1.837e-18, 0.03, 0.0), (1.837e-18, 0.03, -0.05), (-0.02121, 0.02121, 0.0), (-0.02121, 0.02121, -0.05), (-0.03, 3.674e-18, 0.0), (-0.03, 3.674e-18, -0.05), (-0.02121, -0.02121, 0.0), (-0.02121, -0.02121, -0.05), (-5.511e-18, -0.03, 0.0), (-5.511e-18, -0.03, -0.05), (0.02121, -0.02121, 0.0), (0.02121, -0.02121, -0.05)], [], [(0, 2, 4, 6, 8, 10), (11, 9, 7, 5, 3, 1), (1, 3, 2, 0), (3, 5, 4, 2), (5, 7, 6, 4), (7, 9, 8, 6), (9, 11, 10, 8), (11, 1, 0, 10), (27, 25, 23, 21, 19, 17, 15, 13), (12, 13, 15, 14), (14, 15, 17, 16), (16, 17, 19, 18), (18, 19, 21, 20), (20, 21, 23, 22), (22, 23, 25, 24), (24, 25, 27, 26), (26, 27, 13, 12)])
me_bolt_009.materials.append(mat_boltmat)
me_bolt_009.update()
me_bolt_010 = bpy.data.meshes.new('Bolt.010')
me_bolt_010.from_pydata([(0.035, 0.0, 0.02), (0.035, 0.0, 0.0), (0.0175, 0.03031, 0.02), (0.0175, 0.03031, 0.0), (-0.0175, 0.03031, 0.02), (-0.0175, 0.03031, 0.0), (-0.035, 4.286e-18, 0.02), (-0.035, 4.286e-18, 0.0), (-0.0175, -0.03031, 0.02), (-0.0175, -0.03031, 0.0), (0.0175, -0.03031, 0.02), (0.0175, -0.03031, 0.0), (0.03, 0.0, 0.0), (0.03, 0.0, -0.05), (0.02121, 0.02121, 0.0), (0.02121, 0.02121, -0.05), (1.837e-18, 0.03, 0.0), (1.837e-18, 0.03, -0.05), (-0.02121, 0.02121, 0.0), (-0.02121, 0.02121, -0.05), (-0.03, 3.674e-18, 0.0), (-0.03, 3.674e-18, -0.05), (-0.02121, -0.02121, 0.0), (-0.02121, -0.02121, -0.05), (-5.511e-18, -0.03, 0.0), (-5.511e-18, -0.03, -0.05), (0.02121, -0.02121, 0.0), (0.02121, -0.02121, -0.05)], [], [(0, 2, 4, 6, 8, 10), (11, 9, 7, 5, 3, 1), (1, 3, 2, 0), (3, 5, 4, 2), (5, 7, 6, 4), (7, 9, 8, 6), (9, 11, 10, 8), (11, 1, 0, 10), (27, 25, 23, 21, 19, 17, 15, 13), (12, 13, 15, 14), (14, 15, 17, 16), (16, 17, 19, 18), (18, 19, 21, 20), (20, 21, 23, 22), (22, 23, 25, 24), (24, 25, 27, 26), (26, 27, 13, 12)])
me_bolt_010.materials.append(mat_boltmat)
me_bolt_010.update()
me_bolt_011 = bpy.data.meshes.new('Bolt.011')
me_bolt_011.from_pydata([(0.035, 0.0, 0.02), (0.035, 0.0, 0.0), (0.0175, 0.03031, 0.02), (0.0175, 0.03031, 0.0), (-0.0175, 0.03031, 0.02), (-0.0175, 0.03031, 0.0), (-0.035, 4.286e-18, 0.02), (-0.035, 4.286e-18, 0.0), (-0.0175, -0.03031, 0.02), (-0.0175, -0.03031, 0.0), (0.0175, -0.03031, 0.02), (0.0175, -0.03031, 0.0), (0.03, 0.0, 0.0), (0.03, 0.0, -0.05), (0.02121, 0.02121, 0.0), (0.02121, 0.02121, -0.05), (1.837e-18, 0.03, 0.0), (1.837e-18, 0.03, -0.05), (-0.02121, 0.02121, 0.0), (-0.02121, 0.02121, -0.05), (-0.03, 3.674e-18, 0.0), (-0.03, 3.674e-18, -0.05), (-0.02121, -0.02121, 0.0), (-0.02121, -0.02121, -0.05), (-5.511e-18, -0.03, 0.0), (-5.511e-18, -0.03, -0.05), (0.02121, -0.02121, 0.0), (0.02121, -0.02121, -0.05)], [], [(0, 2, 4, 6, 8, 10), (11, 9, 7, 5, 3, 1), (1, 3, 2, 0), (3, 5, 4, 2), (5, 7, 6, 4), (7, 9, 8, 6), (9, 11, 10, 8), (11, 1, 0, 10), (27, 25, 23, 21, 19, 17, 15, 13), (12, 13, 15, 14), (14, 15, 17, 16), (16, 17, 19, 18), (18, 19, 21, 20), (20, 21, 23, 22), (22, 23, 25, 24), (24, 25, 27, 26), (26, 27, 13, 12)])
me_bolt_011.materials.append(mat_boltmat)
me_bolt_011.update()
me_bolt_012 = bpy.data.meshes.new('Bolt.012')
me_bolt_012.from_pydata([(0.035, 0.0, 0.02), (0.035, 0.0, 0.0), (0.0175, 0.03031, 0.02), (0.0175, 0.03031, 0.0), (-0.0175, 0.03031, 0.02), (-0.0175, 0.03031, 0.0), (-0.035, 4.286e-18, 0.02), (-0.035, 4.286e-18, 0.0), (-0.0175, -0.03031, 0.02), (-0.0175, -0.03031, 0.0), (0.0175, -0.03031, 0.02), (0.0175, -0.03031, 0.0), (0.03, 0.0, 0.0), (0.03, 0.0, -0.05), (0.02121, 0.02121, 0.0), (0.02121, 0.02121, -0.05), (1.837e-18, 0.03, 0.0), (1.837e-18, 0.03, -0.05), (-0.02121, 0.02121, 0.0), (-0.02121, 0.02121, -0.05), (-0.03, 3.674e-18, 0.0), (-0.03, 3.674e-18, -0.05), (-0.02121, -0.02121, 0.0), (-0.02121, -0.02121, -0.05), (-5.511e-18, -0.03, 0.0), (-5.511e-18, -0.03, -0.05), (0.02121, -0.02121, 0.0), (0.02121, -0.02121, -0.05)], [], [(0, 2, 4, 6, 8, 10), (11, 9, 7, 5, 3, 1), (1, 3, 2, 0), (3, 5, 4, 2), (5, 7, 6, 4), (7, 9, 8, 6), (9, 11, 10, 8), (11, 1, 0, 10), (27, 25, 23, 21, 19, 17, 15, 13), (12, 13, 15, 14), (14, 15, 17, 16), (16, 17, 19, 18), (18, 19, 21, 20), (20, 21, 23, 22), (22, 23, 25, 24), (24, 25, 27, 26), (26, 27, 13, 12)])
me_bolt_012.materials.append(mat_boltmat)
me_bolt_012.update()
me_box_019 = bpy.data.meshes.new('Box.019')
me_box_019.from_pydata([(-0.05, -0.04, 0.0), (0.05, -0.04, 0.0), (0.05, 0.04, 0.0), (-0.05, 0.04, 0.0), (-0.05, -0.04, 0.5), (0.05, -0.04, 0.5), (0.05, 0.04, 0.5), (-0.05, 0.04, 0.5)], [], [(3, 2, 1, 0), (4, 5, 6, 7), (0, 1, 5, 4), (1, 2, 6, 5), (2, 3, 7, 6), (3, 0, 4, 7)])
_uv = me_box_019.uv_layers.new(name='UVMap')
_uv.uv.foreach_set('vector', [0.4, 0.58, 0.6, 0.58, 0.6, 0.42, 0.4, 0.42, 0.4, 0.42, 0.6, 0.42, 0.6, 0.58, 0.4, 0.58, 0.4, 0.0, 0.6, 0.0, 0.6, 1.0, 0.4, 1.0, 0.42, 0.0, 0.58, 0.0, 0.58, 1.0, 0.42, 1.0, 0.6, 0.0, 0.4, 0.0, 0.4, 1.0, 0.6, 1.0, 0.58, 0.0, 0.42, 0.0, 0.42, 1.0, 0.58, 1.0])
me_box_019.materials.append(mat_boxmat_001)
me_box_019.update()
me_box_020 = bpy.data.meshes.new('Box.020')
me_box_020.from_pydata([(-0.05, -0.04, 0.0), (0.05, -0.04, 0.0), (0.05, 0.04, 0.0), (-0.05, 0.04, 0.0), (-0.05, -0.04, 0.5), (0.05, -0.04, 0.5), (0.05, 0.04, 0.5), (-0.05, 0.04, 0.5)], [], [(3, 2, 1, 0), (4, 5, 6, 7), (0, 1, 5, 4), (1, 2, 6, 5), (2, 3, 7, 6), (3, 0, 4, 7)])
_uv = me_box_020.uv_layers.new(name='UVMap')
_uv.uv.foreach_set('vector', [0.4, 0.58, 0.6, 0.58, 0.6, 0.42, 0.4, 0.42, 0.4, 0.42, 0.6, 0.42, 0.6, 0.58, 0.4, 0.58, 0.4, 0.0, 0.6, 0.0, 0.6, 1.0, 0.4, 1.0, 0.42, 0.0, 0.58, 0.0, 0.58, 1.0, 0.42, 1.0, 0.6, 0.0, 0.4, 0.0, 0.4, 1.0, 0.6, 1.0, 0.58, 0.0, 0.42, 0.0, 0.42, 1.0, 0.58, 1.0])
me_box_020.materials.append(mat_boxmat_001)
me_box_020.update()
me_box_021 = bpy.data.meshes.new('Box.021')
me_box_021.from_pydata([(-0.35, -0.04, 0.0), (0.35, -0.04, 0.0), (0.35, 0.04, 0.0), (-0.35, 0.04, 0.0), (-0.35, -0.04, 0.1), (0.35, -0.04, 0.1), (0.35, 0.04, 0.1), (-0.35, 0.04, 0.1)], [], [(3, 2, 1, 0), (4, 5, 6, 7), (0, 1, 5, 4), (1, 2, 6, 5), (2, 3, 7, 6), (3, 0, 4, 7)])
_uv = me_box_021.uv_layers.new(name='UVMap')
_uv.uv.foreach_set('vector', [8.515e-09, 0.5571, 1.0, 0.5571, 1.0, 0.4429, 8.515e-09, 0.4429, 8.515e-09, 0.4429, 1.0, 0.4429, 1.0, 0.5571, 8.515e-09, 0.5571, 8.515e-09, 0.0, 1.0, 0.0, 1.0, 0.1429, 8.515e-09, 0.1429, 0.4429, 0.0, 0.5571, 0.0, 0.5571, 0.1429, 0.4429, 0.1429, 1.0, 0.0, 8.515e-09, 0.0, 8.515e-09, 0.1429, 1.0, 0.1429, 0.5571, 0.0, 0.4429, 0.0, 0.4429, 0.1429, 0.5571, 0.1429])
me_box_021.materials.append(mat_cylindermat)
me_box_021.update()
me_box_022 = bpy.data.meshes.new('Box.022')
me_box_022.from_pydata([(-0.04, -0.05, 0.0), (0.04, -0.05, 0.0), (0.04, 0.05, 0.0), (-0.04, 0.05, 0.0), (-0.04, -0.05, 0.5), (0.04, -0.05, 0.5), (0.04, 0.05, 0.5), (-0.04, 0.05, 0.5)], [], [(3, 2, 1, 0), (4, 5, 6, 7), (0, 1, 5, 4), (1, 2, 6, 5), (2, 3, 7, 6), (3, 0, 4, 7)])
_uv = me_box_022.uv_layers.new(name='UVMap')
_uv.uv.foreach_set('vector', [0.42, 0.6, 0.58, 0.6, 0.58, 0.4, 0.42, 0.4, 0.42, 0.4, 0.58, 0.4, 0.58, 0.6, 0.42, 0.6, 0.42, 0.0, 0.58, 0.0, 0.58, 1.0, 0.42, 1.0, 0.4, 0.0, 0.6, 0.0, 0.6, 1.0, 0.4, 1.0, 0.58, 0.0, 0.42, 0.0, 0.42, 1.0, 0.58, 1.0, 0.6, 0.0, 0.4, 0.0, 0.4, 1.0, 0.6, 1.0])
me_box_022.materials.append(mat_boxmat_001)
me_box_022.update()
me_box_023 = bpy.data.meshes.new('Box.023')
me_box_023.from_pydata([(-0.04, -0.05, 0.0), (0.04, -0.05, 0.0), (0.04, 0.05, 0.0), (-0.04, 0.05, 0.0), (-0.04, -0.05, 0.5), (0.04, -0.05, 0.5), (0.04, 0.05, 0.5), (-0.04, 0.05, 0.5)], [], [(3, 2, 1, 0), (4, 5, 6, 7), (0, 1, 5, 4), (1, 2, 6, 5), (2, 3, 7, 6), (3, 0, 4, 7)])
_uv = me_box_023.uv_layers.new(name='UVMap')
_uv.uv.foreach_set('vector', [0.42, 0.6, 0.58, 0.6, 0.58, 0.4, 0.42, 0.4, 0.42, 0.4, 0.58, 0.4, 0.58, 0.6, 0.42, 0.6, 0.42, 0.0, 0.58, 0.0, 0.58, 1.0, 0.42, 1.0, 0.4, 0.0, 0.6, 0.0, 0.6, 1.0, 0.4, 1.0, 0.58, 0.0, 0.42, 0.0, 0.42, 1.0, 0.58, 1.0, 0.6, 0.0, 0.4, 0.0, 0.4, 1.0, 0.6, 1.0])
me_box_023.materials.append(mat_boxmat_001)
me_box_023.update()
me_box_024 = bpy.data.meshes.new('Box.024')
me_box_024.from_pydata([(-0.04, -0.35, 0.0), (0.04, -0.35, 0.0), (0.04, 0.35, 0.0), (-0.04, 0.35, 0.0), (-0.04, -0.35, 0.1), (0.04, -0.35, 0.1), (0.04, 0.35, 0.1), (-0.04, 0.35, 0.1)], [], [(3, 2, 1, 0), (4, 5, 6, 7), (0, 1, 5, 4), (1, 2, 6, 5), (2, 3, 7, 6), (3, 0, 4, 7)])
_uv = me_box_024.uv_layers.new(name='UVMap')
_uv.uv.foreach_set('vector', [0.4429, 1.0, 0.5571, 1.0, 0.5571, 8.515e-09, 0.4429, 8.515e-09, 0.4429, 8.515e-09, 0.5571, 8.515e-09, 0.5571, 1.0, 0.4429, 1.0, 0.4429, 0.0, 0.5571, 0.0, 0.5571, 0.1429, 0.4429, 0.1429, 8.515e-09, 0.0, 1.0, 0.0, 1.0, 0.1429, 8.515e-09, 0.1429, 0.5571, 0.0, 0.4429, 0.0, 0.4429, 0.1429, 0.5571, 0.1429, 1.0, 0.0, 8.515e-09, 0.0, 8.515e-09, 0.1429, 1.0, 0.1429])
me_box_024.materials.append(mat_cylindermat)
me_box_024.update()
me_cylinder_002 = bpy.data.meshes.new('Cylinder.002')
me_cylinder_002.from_pydata([(0.12, 0.0, 0.0), (0.12, 0.0, 0.06), (0.08485, 0.08485, 0.0), (0.08485, 0.08485, 0.06), (7.348e-18, 0.12, 0.0), (7.348e-18, 0.12, 0.06), (-0.08485, 0.08485, 0.0), (-0.08485, 0.08485, 0.06), (-0.12, 1.47e-17, 0.0), (-0.12, 1.47e-17, 0.06), (-0.08485, -0.08485, 0.0), (-0.08485, -0.08485, 0.06), (-2.204e-17, -0.12, 0.0), (-2.204e-17, -0.12, 0.06), (0.08485, -0.08485, 0.0), (0.08485, -0.08485, 0.06)], [], [(14, 12, 10, 8, 6, 4, 2, 0), (0, 2, 3, 1), (2, 4, 5, 3), (4, 6, 7, 5), (6, 8, 9, 7), (8, 10, 11, 9), (10, 12, 13, 11), (12, 14, 15, 13), (14, 0, 1, 15), (1, 3, 5, 7, 9, 11, 13, 15)])
_uv = me_cylinder_002.uv_layers.new(name='UVMap')
_uv.uv.foreach_set('vector', [0.8536, 0.1464, 0.5, 1.118e-08, 0.1464, 0.1464, 1.118e-08, 0.5, 0.1464, 0.8536, 0.5, 1.0, 0.8536, 0.8536, 1.0, 0.5, 0.0, 0.0, 0.3927, 0.0, 0.3927, 0.25, 0.0, 0.25, 0.3927, 0.0, 0.7854, 0.0, 0.7854, 0.25, 0.3927, 0.25, 0.7854, 0.0, 1.178, 0.0, 1.178, 0.25, 0.7854, 0.25, 1.178, 0.0, 1.571, 0.0, 1.571, 0.25, 1.178, 0.25, 1.571, 0.0, 1.963, 0.0, 1.963, 0.25, 1.571, 0.25, 1.963, 0.0, 2.356, 0.0, 2.356, 0.25, 1.963, 0.25, 2.356, 0.0, 2.749, 0.0, 2.749, 0.25, 2.356, 0.25, 2.749, 0.0, 3.142, 0.0, 3.142, 0.25, 2.749, 0.25, 1.0, 0.5, 0.8536, 0.8536, 0.5, 1.0, 0.1464, 0.8536, 1.118e-08, 0.5, 0.1464, 0.1464, 0.5, 1.118e-08, 0.8536, 0.1464])
me_cylinder_002.materials.append(mat_boxmat_005)
me_cylinder_002.update()

# ---- objects
ob_junction = bpy.data.objects.new('Junction', None)
ob_baseplatform = bpy.data.objects.new('BasePlatform', me_box)
ob_platformedge_0 = bpy.data.objects.new('PlatformEdge_0', me_box_001)
ob_platformedge_1 = bpy.data.objects.new('PlatformEdge_1', me_box_002)
ob_platformedge_2 = bpy.data.objects.new('PlatformEdge_2', me_box_003)
ob_platformedge_3 = bpy.data.objects.new('PlatformEdge_3', me_box_004)
ob_trackns_base = bpy.data.objects.new('TrackNS_Base', me_box_005)
ob_trackns_rail_0 = bpy.data.objects.new('TrackNS_Rail_0', me_box_006)
ob_trackns_rail_1 = bpy.data.objects.new('TrackNS_Rail_1', me_box_007)
ob_trackew_base = bpy.data.objects.new('TrackEW_Base', me_box_008)
ob_trackew_rail_0 = bpy.data.objects.new('TrackEW_Rail_0', me_box_009)
ob_trackew_rail_1 = bpy.data.objects.new('TrackEW_Rail_1', me_box_010)
ob_centerhub = bpy.data.objects.new('CenterHub', me_cylinder)
ob_hubcap = bpy.data.objects.new('HubCap', me_cylinder_001)
ob_centerbolt = bpy.data.objects.new('CenterBolt', me_bolt)
ob_cornerplate_0 = bpy.data.objects.new('CornerPlate_0', me_box_011)
ob_cornerbolt_0 = bpy.data.objects.new('CornerBolt_0', me_bolt_001)
ob_cornerplate_1 = bpy.data.objects.new('CornerPlate_1', me_box_012)
ob_cornerbolt_1 = bpy.data.objects.new('CornerBolt_1', me_bolt_002)
ob_cornerplate_2 = bpy.data.objects.new('CornerPlate_2', me_box_013)
ob_cornerbolt_2 = bpy.data.objects.new('CornerBolt_2', me_bolt_003)
ob_cornerplate_3 = bpy.data.objects.new('CornerPlate_3', me_box_014)
ob_cornerbolt_3 = bpy.data.objects.new('CornerBolt_3', me_bolt_004)
ob_arrow_0 = bpy.data.objects.new('Arrow_0', me_box_015)
ob_arrow_1 = bpy.data.objects.new('Arrow_1', me_box_016)
ob_arrow_2 = bpy.data.objects.new('Arrow_2', me_box_017)
ob_arrow_3 = bpy.data.objects.new('Arrow_3', me_box_018)
ob_edgebolt_0 = bpy.data.objects.new('EdgeBolt_0', me_bolt_005)
ob_edgebolt_1 = bpy.data.objects.new('EdgeBolt_1', me_bolt_006)
ob_edgebolt_2 = bpy.data.objects.new('EdgeBolt_2', me_bolt_007)
ob_edgebolt_3 = bpy.data.objects.new('EdgeBolt_3', me_bolt_008)
ob_edgebolt_4 = bpy.data.objects.new('EdgeBolt_4', me_bolt_009)
ob_edgebolt_5 = bpy.data.objects.new('EdgeBolt_5', me_bolt_010)
ob_edgebolt_6 = bpy.data.objects.new('EdgeBolt_6', me_bolt_011)
ob_edgebolt_7 = bpy.data.objects.new('EdgeBolt_7', me_bolt_012)
ob_archns_upright_0 = bpy.data.objects.new('ArchNS_Upright_0', me_box_019)
ob_archns_upright_1 = bpy.data.objects.new('ArchNS_Upright_1', me_box_020)
ob_archns_crossbar = bpy.data.objects.new('ArchNS_Crossbar', me_box_021)
ob_archew_upright_0 = bpy.data.objects.new('ArchEW_Upright_0', me_box_022)
ob_archew_upright_1 = bpy.data.objects.new('ArchEW_Upright_1', me_box_023)
ob_archew_crossbar = bpy.data.objects.new('ArchEW_Crossbar', me_box_024)
ob_archcap = bpy.data.objects.new('ArchCap', me_cylinder_002)

# ---- transforms, parenting, visibility, modifiers, constraints
ob_junction.location = (0.0, 0.0, 0.0)
ob_junction.empty_display_size = 0.5
ob_baseplatform.parent = ob_junction
ob_baseplatform.location = (0.0, 0.0, 0.0)
ob_platformedge_0.parent = ob_junction
ob_platformedge_0.location = (0.0, -0.95, 0.0)
ob_platformedge_1.parent = ob_junction
ob_platformedge_1.location = (0.0, 0.95, 0.0)
ob_platformedge_2.parent = ob_junction
ob_platformedge_2.location = (-0.95, 0.0, 0.0)
ob_platformedge_3.parent = ob_junction
ob_platformedge_3.location = (0.95, 0.0, 0.0)
ob_trackns_base.parent = ob_junction
ob_trackns_base.location = (0.0, 0.0, 0.08)
ob_trackns_rail_0.parent = ob_junction
ob_trackns_rail_0.location = (-0.21, 0.0, 0.08)
ob_trackns_rail_1.parent = ob_junction
ob_trackns_rail_1.location = (0.21, 0.0, 0.08)
ob_trackew_base.parent = ob_junction
ob_trackew_base.location = (0.0, 0.0, 0.08)
ob_trackew_rail_0.parent = ob_junction
ob_trackew_rail_0.location = (0.0, -0.21, 0.08)
ob_trackew_rail_1.parent = ob_junction
ob_trackew_rail_1.location = (0.0, 0.21, 0.08)
ob_centerhub.parent = ob_junction
ob_centerhub.location = (0.0, 0.0056, 0.08)
ob_hubcap.parent = ob_junction
ob_hubcap.location = (0.0, 0.0056, 0.2)
ob_centerbolt.parent = ob_junction
ob_centerbolt.location = (0.0, 0.0, 0.24)
ob_cornerplate_0.parent = ob_junction
ob_cornerplate_0.location = (-0.7, -0.7, 0.08)
ob_cornerbolt_0.parent = ob_junction
ob_cornerbolt_0.location = (-0.7, -0.7, 0.18)
ob_cornerplate_1.parent = ob_junction
ob_cornerplate_1.location = (0.7, -0.7, 0.08)
ob_cornerbolt_1.parent = ob_junction
ob_cornerbolt_1.location = (0.7, -0.7, 0.18)
ob_cornerplate_2.parent = ob_junction
ob_cornerplate_2.location = (0.7, 0.7, 0.08)
ob_cornerbolt_2.parent = ob_junction
ob_cornerbolt_2.location = (0.7, 0.7, 0.18)
ob_cornerplate_3.parent = ob_junction
ob_cornerplate_3.location = (-0.7, 0.7, 0.08)
ob_cornerbolt_3.parent = ob_junction
ob_cornerbolt_3.location = (-0.7, 0.7, 0.18)
ob_arrow_0.parent = ob_junction
ob_arrow_0.location = (0.0, -0.75, 0.12)
ob_arrow_1.parent = ob_junction
ob_arrow_1.location = (0.0, 0.75, 0.12)
ob_arrow_1.rotation_euler = (0.0, 0.0, 3.142)
ob_arrow_2.parent = ob_junction
ob_arrow_2.location = (-0.75, 0.0, 0.12)
ob_arrow_2.rotation_euler = (0.0, 0.0, 1.571)
ob_arrow_3.parent = ob_junction
ob_arrow_3.location = (0.75, 0.0, 0.12)
ob_arrow_3.rotation_euler = (0.0, 0.0, -1.571)
ob_edgebolt_0.parent = ob_junction
ob_edgebolt_0.location = (-0.85, -0.85, 0.14)
ob_edgebolt_1.parent = ob_junction
ob_edgebolt_1.location = (0.85, -0.85, 0.14)
ob_edgebolt_2.parent = ob_junction
ob_edgebolt_2.location = (-0.85, 0.85, 0.14)
ob_edgebolt_3.parent = ob_junction
ob_edgebolt_3.location = (0.85, 0.85, 0.14)
ob_edgebolt_4.parent = ob_junction
ob_edgebolt_4.location = (0.0, -0.92, 0.14)
ob_edgebolt_5.parent = ob_junction
ob_edgebolt_5.location = (0.0, 0.92, 0.14)
ob_edgebolt_6.parent = ob_junction
ob_edgebolt_6.location = (-0.92, 0.0, 0.14)
ob_edgebolt_7.parent = ob_junction
ob_edgebolt_7.location = (0.92, 0.0, 0.14)
ob_archns_upright_0.parent = ob_junction
ob_archns_upright_0.location = (-0.3, 0.0, 0.14)
ob_archns_upright_1.parent = ob_junction
ob_archns_upright_1.location = (0.3, 0.0, 0.14)
ob_archns_crossbar.parent = ob_junction
ob_archns_crossbar.location = (0.0, 0.0, 0.64)
ob_archew_upright_0.parent = ob_junction
ob_archew_upright_0.location = (0.0, -0.3, 0.14)
ob_archew_upright_1.parent = ob_junction
ob_archew_upright_1.location = (0.0, 0.3, 0.14)
ob_archew_crossbar.parent = ob_junction
ob_archew_crossbar.location = (0.0, 0.0, 0.64)
ob_archcap.parent = ob_junction
ob_archcap.location = (0.0, 0.0035, 0.74)

# ---- collection membership
scene.collection.objects.link(ob_junction)
scene.collection.objects.link(ob_baseplatform)
scene.collection.objects.link(ob_platformedge_0)
scene.collection.objects.link(ob_platformedge_1)
scene.collection.objects.link(ob_platformedge_2)
scene.collection.objects.link(ob_platformedge_3)
scene.collection.objects.link(ob_trackns_base)
scene.collection.objects.link(ob_trackns_rail_0)
scene.collection.objects.link(ob_trackns_rail_1)
scene.collection.objects.link(ob_trackew_base)
scene.collection.objects.link(ob_trackew_rail_0)
scene.collection.objects.link(ob_trackew_rail_1)
scene.collection.objects.link(ob_centerhub)
scene.collection.objects.link(ob_hubcap)
scene.collection.objects.link(ob_centerbolt)
scene.collection.objects.link(ob_cornerplate_0)
scene.collection.objects.link(ob_cornerbolt_0)
scene.collection.objects.link(ob_cornerplate_1)
scene.collection.objects.link(ob_cornerbolt_1)
scene.collection.objects.link(ob_cornerplate_2)
scene.collection.objects.link(ob_cornerbolt_2)
scene.collection.objects.link(ob_cornerplate_3)
scene.collection.objects.link(ob_cornerbolt_3)
scene.collection.objects.link(ob_arrow_0)
scene.collection.objects.link(ob_arrow_1)
scene.collection.objects.link(ob_arrow_2)
scene.collection.objects.link(ob_arrow_3)
scene.collection.objects.link(ob_edgebolt_0)
scene.collection.objects.link(ob_edgebolt_1)
scene.collection.objects.link(ob_edgebolt_2)
scene.collection.objects.link(ob_edgebolt_3)
scene.collection.objects.link(ob_edgebolt_4)
scene.collection.objects.link(ob_edgebolt_5)
scene.collection.objects.link(ob_edgebolt_6)
scene.collection.objects.link(ob_edgebolt_7)
scene.collection.objects.link(ob_archns_upright_0)
scene.collection.objects.link(ob_archns_upright_1)
scene.collection.objects.link(ob_archns_crossbar)
scene.collection.objects.link(ob_archew_upright_0)
scene.collection.objects.link(ob_archew_upright_1)
scene.collection.objects.link(ob_archew_crossbar)
scene.collection.objects.link(ob_archcap)

# ---- scene / render settings (as saved in the file)
scene.frame_start = 1; scene.frame_end = 250; scene.frame_set(1)
scene.render.engine = 'BLENDER_EEVEE_NEXT'
scene.render.bake_bias = 0.0
scene.render.bake_samples = 0
scene.cycles.sampling_pattern = 'TABULATED_SOBOL'
scene.eevee.use_volume_custom_range = False
bpy.context.view_layer.update()

# ---- added for rendering (the .blend has no active camera and no usable light): camera, sun
cam_auto = bpy.data.cameras.new('AutoCamera')
cam_auto.lens = 50.0
cam_auto.sensor_width = 36.0
cam_auto.clip_end = 1000.0
ob_auto_camera = bpy.data.objects.new('AutoCamera', cam_auto)
scene.collection.objects.link(ob_auto_camera)
ob_auto_camera.location = (2.71959, -3.26351, 2.57568)
ob_auto_camera.rotation_euler = (1.09748, -7.21219e-08, 0.694738)
scene.camera = ob_auto_camera
light_auto_sun = bpy.data.lights.new('AutoSun', 'SUN')
light_auto_sun.energy = 3.0
light_auto_sun.angle = 0.0523599
ob_auto_sun = bpy.data.objects.new('AutoSun', light_auto_sun)
scene.collection.objects.link(ob_auto_sun)
ob_auto_sun.rotation_euler = (0.872665, 0.174533, 0.523599)
bpy.context.view_layer.update()

